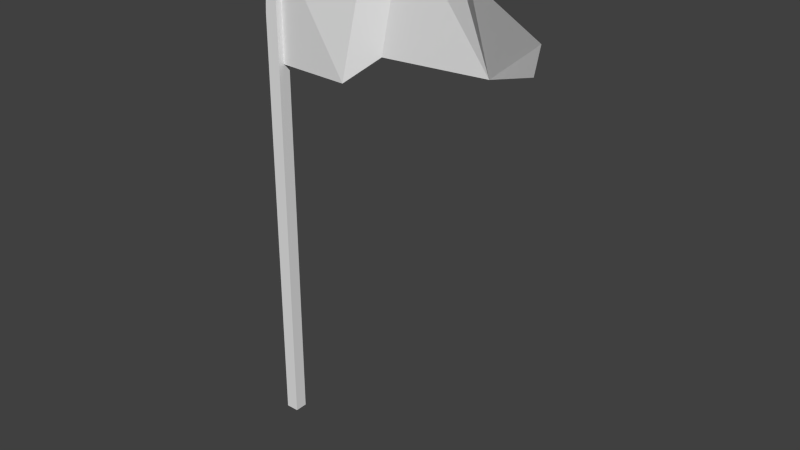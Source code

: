 # Source: flag_2.blend  (saved by Blender 2.72.0; exported with 4.5.12 LTS)
import bpy
from mathutils import Matrix  # noqa: F401  (used for matrix-valued properties, if any)

bpy.ops.wm.read_factory_settings(use_empty=True)
scene = bpy.context.scene
scene.name = 'Scene'

# ---- collections
col_collection_1 = bpy.data.collections.new('Collection 1'); scene.collection.children.link(col_collection_1)

# ---- world
world_world = bpy.data.worlds.new('World'); scene.world = world_world
world_world.color = (0.05088, 0.05088, 0.05088)
world_world.use_sun_shadow = False
world_world.sun_shadow_jitter_overblur = 0.0
world_world.cycles.sampling_method = 'MANUAL'
world_world.cycles.sample_map_resolution = 256

# ---- meshes
me_plane = bpy.data.meshes.new('Plane')
me_plane.from_pydata([(4.62, -1.032, 3.831e-09), (4.62, 0.9993, 8.14e-11), (8.548, -1.001, 0.3682), (9.787, -0.5895, -0.7843), (9.456, 0.9993, -0.09022), (15.42, -0.4811, -0.7232), (10.71, 1.544, -1.131), (18.65, -0.0006728, 1.111), (18.89, 0.4683, 1.109), (3.998, -0.1892, 0.3216), (3.998, -7.883, 0.3216), (4.659, -7.883, 0.3216), (4.659, 1.117, 0.3216), (4.233, 1.158, 0.3216), (3.998, -0.1892, -0.3278), (3.998, -7.883, -0.3278), (4.659, -7.883, -0.3278), (4.659, 1.117, -0.3278), (4.233, 1.158, -0.3278), (14.8, 1.006, -4.971e-08), (13.24, 1.507, -0.7232)], [], [(5, 7, 8), (9, 10, 11, 12, 13), (12, 17, 18, 13), (10, 15, 16, 11), (15, 14, 18, 17, 16), (11, 16, 17, 12), (14, 15, 10, 9, 13, 18), (1, 0, 2, 4), (4, 2, 3, 6), (20, 5, 19), (6, 3, 5, 20), (19, 5, 8)])
me_plane.use_remesh_preserve_volume = False
me_plane.use_remesh_preserve_attributes = False
me_plane.use_mirror_vertex_groups = False
me_plane.update()

# ---- objects
ob_plane = bpy.data.objects.new('Plane', me_plane)

# ---- transforms, parenting, visibility, modifiers, constraints
ob_plane.location = (-4.096, 0.0, 21.92)
ob_plane.rotation_euler = (1.571, -0.0, 0.0)
ob_plane.scale = (1.0, 2.768, 1.0)
ob_plane.lineart.crease_threshold = 0.0

# ---- collection membership
col_collection_1.objects.link(ob_plane)

# ---- scene / render settings (as saved in the file)
scene.frame_start = 1; scene.frame_end = 250; scene.frame_set(1)
scene.render.engine = 'BLENDER_EEVEE_NEXT'
scene.render.resolution_percentage = 50
scene.render.dither_intensity = 0.0
scene.cycles.use_denoising = False
scene.cycles.samples = 10
scene.cycles.sampling_pattern = 'TABULATED_SOBOL'
scene.cycles.light_sampling_threshold = 0.0
scene.cycles.use_adaptive_sampling = False
scene.cycles.use_light_tree = False
scene.cycles.blur_glossy = 0.0
scene.cycles.pixel_filter_type = 'GAUSSIAN'
scene.cycles.sample_clamp_indirect = 0.0
scene.view_settings.view_transform = 'Standard'
bpy.context.view_layer.update()

# ---- added for rendering (the .blend has no active camera and no usable light): camera, sun
cam_auto = bpy.data.cameras.new('AutoCamera')
cam_auto.lens = 50.0
cam_auto.sensor_width = 36.0
cam_auto.clip_end = 1000.0
ob_auto_camera = bpy.data.objects.new('AutoCamera', cam_auto)
scene.collection.objects.link(ob_auto_camera)
ob_auto_camera.location = (35.2221, -33.4389, 35.4455)
ob_auto_camera.rotation_euler = (1.09748, -7.21219e-08, 0.694738)
scene.camera = ob_auto_camera
light_auto_sun = bpy.data.lights.new('AutoSun', 'SUN')
light_auto_sun.energy = 3.0
light_auto_sun.angle = 0.0523599
ob_auto_sun = bpy.data.objects.new('AutoSun', light_auto_sun)
scene.collection.objects.link(ob_auto_sun)
ob_auto_sun.rotation_euler = (0.872665, 0.174533, 0.523599)
bpy.context.view_layer.update()
